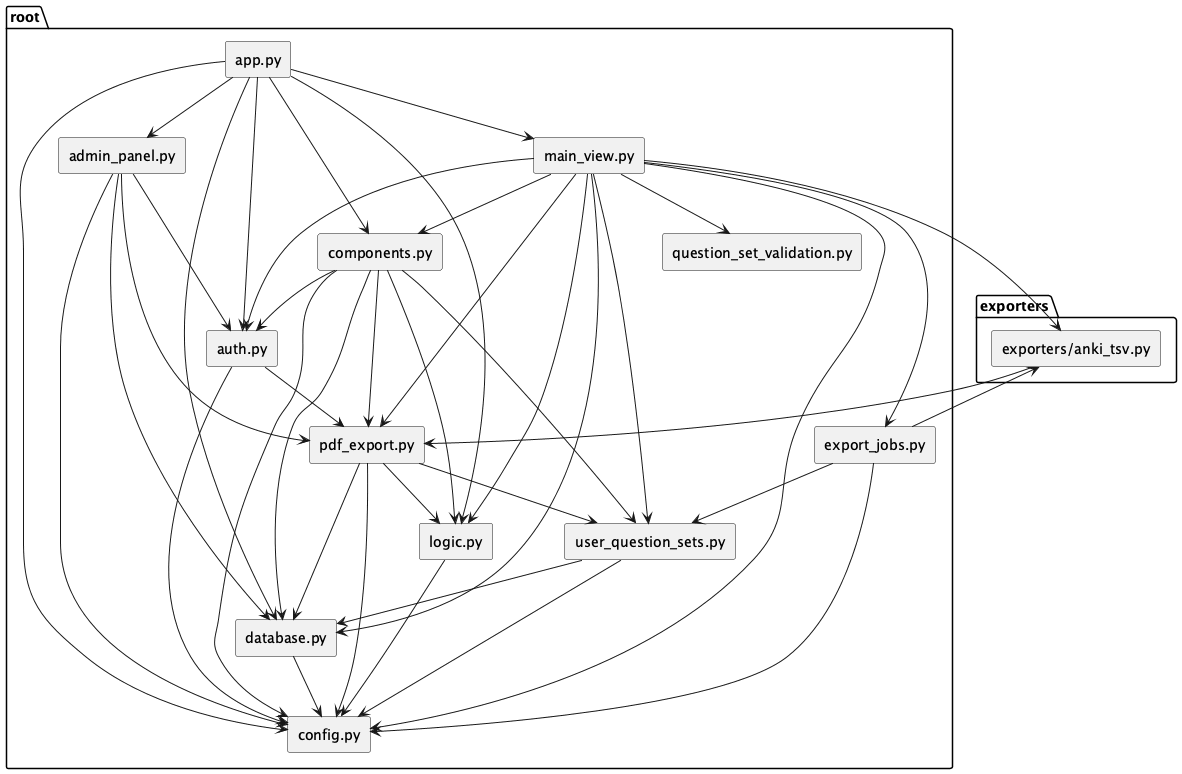

The diagram above was rendered by PlantUML. Its source (embedded in the PNG):
@startuml
top to bottom direction
hide empty members
skinparam componentStyle rectangle
skinparam shadowing false

package "exporters" {
  component "exporters/anki_tsv.py" as N8
}

package "root" {
  component "admin_panel.py" as N1
  component "app.py" as N2
  component "auth.py" as N3
  component "components.py" as N4
  component "config.py" as N5
  component "database.py" as N6
  component "export_jobs.py" as N7
  component "logic.py" as N9
  component "main_view.py" as N10
  component "pdf_export.py" as N11
  component "question_set_validation.py" as N12
  component "user_question_sets.py" as N13
}

N1 --> N3
N1 --> N5
N1 --> N6
N1 --> N11
N2 --> N1
N2 --> N3
N2 --> N4
N2 --> N5
N2 --> N6
N2 --> N9
N2 --> N10
N3 --> N5
N3 --> N11
N4 --> N3
N4 --> N5
N4 --> N6
N4 --> N9
N4 --> N11
N4 --> N13
N6 --> N5
N7 --> N5
N7 --> N8
N7 --> N13
N8 --> N11
N9 --> N5
N10 --> N3
N10 --> N4
N10 --> N5
N10 --> N6
N10 --> N7
N10 --> N8
N10 --> N9
N10 --> N11
N10 --> N12
N10 --> N13
N11 --> N5
N11 --> N6
N11 --> N9
N11 --> N13
N13 --> N5
N13 --> N6
@enduml